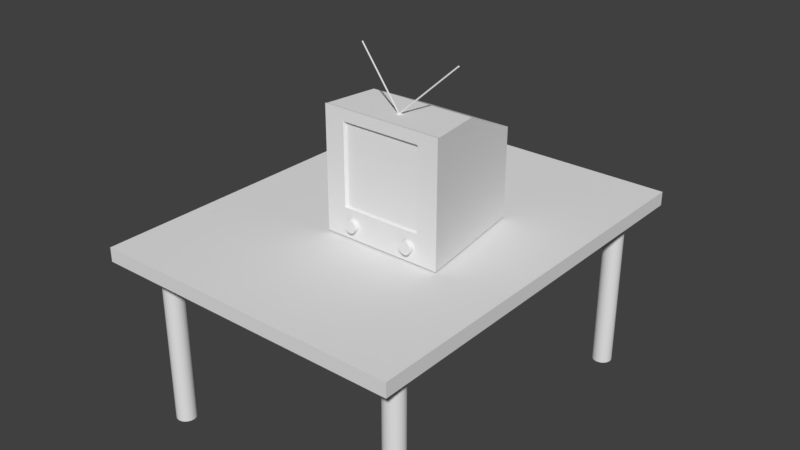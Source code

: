 # Source: Fernseher.blend  (saved by Blender 2.79.0; exported with 4.5.12 LTS)
import bpy
from mathutils import Matrix  # noqa: F401  (used for matrix-valued properties, if any)

bpy.ops.wm.read_factory_settings(use_empty=True)
scene = bpy.context.scene
scene.name = 'Scene'

# ---- collections
col_collection_1 = bpy.data.collections.new('Collection 1'); scene.collection.children.link(col_collection_1)

# ---- world
world_world = bpy.data.worlds.new('World'); scene.world = world_world
world_world.color = (0.05088, 0.05088, 0.05088)
world_world.use_sun_shadow = False
world_world.sun_shadow_jitter_overblur = 0.0
world_world.cycles.sampling_method = 'MANUAL'

# ---- meshes
me_cylinder_007 = bpy.data.meshes.new('Cylinder.007')
me_cylinder_007.from_pydata([(0.0, 0.9019, -101.4), (0.0, 1.0, 1.0), (0.1951, 0.8846, -101.4), (0.1951, 0.9808, 1.0), (0.3827, 0.8333, -101.4), (0.3827, 0.9239, 1.0), (0.5556, 0.7499, -101.5), (0.5556, 0.8315, 1.0), (0.7071, 0.6378, -101.5), (0.7071, 0.7071, 1.0), (0.8315, 0.5011, -101.6), (0.8315, 0.5556, 1.0), (0.9239, 0.3452, -101.6), (0.9239, 0.3827, 1.0), (0.9808, 0.176, -101.7), (0.9808, 0.1951, 1.0), (1.0, 9.982e-06, -101.8), (1.0, 7.55e-08, 1.0), (0.9808, -0.1759, -101.9), (0.9808, -0.1951, 1.0), (0.9239, -0.3451, -102.0), (0.9239, -0.3827, 1.0), (0.8315, -0.5011, -102.1), (0.8315, -0.5556, 1.0), (0.7071, -0.6377, -102.1), (0.7071, -0.7071, 1.0), (0.5556, -0.7499, -102.2), (0.5556, -0.8315, 1.0), (0.3827, -0.8333, -102.2), (0.3827, -0.9239, 1.0), (0.1951, -0.8846, -102.2), (0.1951, -0.9808, 1.0), (-3.258e-07, -0.9019, -102.2), (-3.258e-07, -1.0, 1.0), (-0.1951, -0.8846, -102.2), (-0.1951, -0.9808, 1.0), (-0.3827, -0.8333, -102.2), (-0.3827, -0.9239, 1.0), (-0.5556, -0.7499, -102.2), (-0.5556, -0.8315, 1.0), (-0.7071, -0.6377, -102.1), (-0.7071, -0.7071, 1.0), (-0.8315, -0.5011, -102.1), (-0.8315, -0.5556, 1.0), (-0.9239, -0.3451, -102.0), (-0.9239, -0.3827, 1.0), (-0.9808, -0.1759, -101.9), (-0.9808, -0.1951, 1.0), (-1.0, 1.078e-05, -101.8), (-1.0, 9.656e-07, 1.0), (-0.9808, 0.176, -101.7), (-0.9808, 0.1951, 1.0), (-0.9239, 0.3452, -101.6), (-0.9239, 0.3827, 1.0), (-0.8315, 0.5011, -101.6), (-0.8315, 0.5556, 1.0), (-0.7071, 0.6378, -101.5), (-0.7071, 0.7071, 1.0), (-0.5556, 0.7499, -101.5), (-0.5556, 0.8315, 1.0), (-0.3827, 0.8333, -101.4), (-0.3827, 0.9239, 1.0), (-0.1951, 0.8846, -101.4), (-0.1951, 0.9808, 1.0)], [], [(0, 1, 3, 2), (2, 3, 5, 4), (4, 5, 7, 6), (6, 7, 9, 8), (8, 9, 11, 10), (10, 11, 13, 12), (12, 13, 15, 14), (14, 15, 17, 16), (16, 17, 19, 18), (18, 19, 21, 20), (20, 21, 23, 22), (22, 23, 25, 24), (24, 25, 27, 26), (26, 27, 29, 28), (28, 29, 31, 30), (30, 31, 33, 32), (32, 33, 35, 34), (34, 35, 37, 36), (36, 37, 39, 38), (38, 39, 41, 40), (40, 41, 43, 42), (42, 43, 45, 44), (44, 45, 47, 46), (46, 47, 49, 48), (48, 49, 51, 50), (50, 51, 53, 52), (52, 53, 55, 54), (54, 55, 57, 56), (56, 57, 59, 58), (58, 59, 61, 60), (3, 1, 63, 61, 59, 57, 55, 53, 51, 49, 47, 45, 43, 41, 39, 37, 35, 33, 31, 29, 27, 25, 23, 21, 19, 17, 15, 13, 11, 9, 7, 5), (60, 61, 63, 62), (62, 63, 1, 0), (0, 2, 4, 6, 8, 10, 12, 14, 16, 18, 20, 22, 24, 26, 28, 30, 32, 34, 36, 38, 40, 42, 44, 46, 48, 50, 52, 54, 56, 58, 60, 62)])
me_cylinder_007.use_remesh_preserve_volume = False
me_cylinder_007.use_remesh_preserve_attributes = False
me_cylinder_007.use_mirror_vertex_groups = False
me_cylinder_007.update()
me_cylinder_006 = bpy.data.meshes.new('Cylinder.006')
me_cylinder_006.from_pydata([(0.0, 0.9019, -101.4), (0.0, 1.0, 1.0), (0.1951, 0.8846, -101.4), (0.1951, 0.9808, 1.0), (0.3827, 0.8333, -101.4), (0.3827, 0.9239, 1.0), (0.5556, 0.7499, -101.5), (0.5556, 0.8315, 1.0), (0.7071, 0.6378, -101.5), (0.7071, 0.7071, 1.0), (0.8315, 0.5011, -101.6), (0.8315, 0.5556, 1.0), (0.9239, 0.3452, -101.6), (0.9239, 0.3827, 1.0), (0.9808, 0.176, -101.7), (0.9808, 0.1951, 1.0), (1.0, 9.982e-06, -101.8), (1.0, 7.55e-08, 1.0), (0.9808, -0.1759, -101.9), (0.9808, -0.1951, 1.0), (0.9239, -0.3451, -102.0), (0.9239, -0.3827, 1.0), (0.8315, -0.5011, -102.1), (0.8315, -0.5556, 1.0), (0.7071, -0.6377, -102.1), (0.7071, -0.7071, 1.0), (0.5556, -0.7499, -102.2), (0.5556, -0.8315, 1.0), (0.3827, -0.8333, -102.2), (0.3827, -0.9239, 1.0), (0.1951, -0.8846, -102.2), (0.1951, -0.9808, 1.0), (-3.258e-07, -0.9019, -102.2), (-3.258e-07, -1.0, 1.0), (-0.1951, -0.8846, -102.2), (-0.1951, -0.9808, 1.0), (-0.3827, -0.8333, -102.2), (-0.3827, -0.9239, 1.0), (-0.5556, -0.7499, -102.2), (-0.5556, -0.8315, 1.0), (-0.7071, -0.6377, -102.1), (-0.7071, -0.7071, 1.0), (-0.8315, -0.5011, -102.1), (-0.8315, -0.5556, 1.0), (-0.9239, -0.3451, -102.0), (-0.9239, -0.3827, 1.0), (-0.9808, -0.1759, -101.9), (-0.9808, -0.1951, 1.0), (-1.0, 1.078e-05, -101.8), (-1.0, 9.656e-07, 1.0), (-0.9808, 0.176, -101.7), (-0.9808, 0.1951, 1.0), (-0.9239, 0.3452, -101.6), (-0.9239, 0.3827, 1.0), (-0.8315, 0.5011, -101.6), (-0.8315, 0.5556, 1.0), (-0.7071, 0.6378, -101.5), (-0.7071, 0.7071, 1.0), (-0.5556, 0.7499, -101.5), (-0.5556, 0.8315, 1.0), (-0.3827, 0.8333, -101.4), (-0.3827, 0.9239, 1.0), (-0.1951, 0.8846, -101.4), (-0.1951, 0.9808, 1.0)], [], [(0, 1, 3, 2), (2, 3, 5, 4), (4, 5, 7, 6), (6, 7, 9, 8), (8, 9, 11, 10), (10, 11, 13, 12), (12, 13, 15, 14), (14, 15, 17, 16), (16, 17, 19, 18), (18, 19, 21, 20), (20, 21, 23, 22), (22, 23, 25, 24), (24, 25, 27, 26), (26, 27, 29, 28), (28, 29, 31, 30), (30, 31, 33, 32), (32, 33, 35, 34), (34, 35, 37, 36), (36, 37, 39, 38), (38, 39, 41, 40), (40, 41, 43, 42), (42, 43, 45, 44), (44, 45, 47, 46), (46, 47, 49, 48), (48, 49, 51, 50), (50, 51, 53, 52), (52, 53, 55, 54), (54, 55, 57, 56), (56, 57, 59, 58), (58, 59, 61, 60), (3, 1, 63, 61, 59, 57, 55, 53, 51, 49, 47, 45, 43, 41, 39, 37, 35, 33, 31, 29, 27, 25, 23, 21, 19, 17, 15, 13, 11, 9, 7, 5), (60, 61, 63, 62), (62, 63, 1, 0), (0, 2, 4, 6, 8, 10, 12, 14, 16, 18, 20, 22, 24, 26, 28, 30, 32, 34, 36, 38, 40, 42, 44, 46, 48, 50, 52, 54, 56, 58, 60, 62)])
me_cylinder_006.use_remesh_preserve_volume = False
me_cylinder_006.use_remesh_preserve_attributes = False
me_cylinder_006.use_mirror_vertex_groups = False
me_cylinder_006.update()
me_sphere = bpy.data.meshes.new('Sphere')
me_sphere.from_pydata([(0.0, -3.258e-07, -1.0), (0.03806, 0.1913, 0.9808), (0.07466, 0.3753, 0.9239), (0.1084, 0.5449, 0.8315), (0.1379, 0.6935, 0.7071), (0.1622, 0.8155, 0.5556), (0.1802, 0.9061, 0.3827), (0.1913, 0.9619, 0.1951), (0.1951, 0.9808, 7.55e-08), (0.1913, 0.9619, -0.1951), (0.1802, 0.9061, -0.3827), (0.1622, 0.8155, -0.5556), (0.1379, 0.6935, -0.7071), (0.1084, 0.5449, -0.8315), (0.07466, 0.3753, -0.9239), (0.03806, 0.1913, -0.9808), (0.07466, 0.1802, 0.9808), (0.1464, 0.3536, 0.9239), (0.2126, 0.5133, 0.8315), (0.2706, 0.6533, 0.7071), (0.3182, 0.7682, 0.5556), (0.3536, 0.8536, 0.3827), (0.3753, 0.9061, 0.1951), (0.3827, 0.9239, 7.55e-08), (0.3753, 0.9061, -0.1951), (0.3536, 0.8536, -0.3827), (0.3182, 0.7682, -0.5556), (0.2706, 0.6533, -0.7071), (0.2126, 0.5133, -0.8315), (0.1464, 0.3536, -0.9239), (0.07466, 0.1802, -0.9808), (0.1084, 0.1622, 0.9808), (0.2126, 0.3182, 0.9239), (0.3087, 0.4619, 0.8315), (0.3928, 0.5879, 0.7071), (0.4619, 0.6913, 0.5556), (0.5133, 0.7682, 0.3827), (0.5449, 0.8155, 0.1951), (0.5556, 0.8315, 7.55e-08), (0.5449, 0.8155, -0.1951), (0.5133, 0.7682, -0.3827), (0.4619, 0.6913, -0.5556), (0.3928, 0.5879, -0.7071), (0.3087, 0.4619, -0.8315), (0.2126, 0.3182, -0.9239), (0.1084, 0.1622, -0.9808), (0.1379, 0.1379, 0.9808), (0.2706, 0.2706, 0.9239), (0.3928, 0.3928, 0.8315), (0.5, 0.5, 0.7071), (0.5879, 0.5879, 0.5556), (0.6533, 0.6533, 0.3827), (0.6935, 0.6935, 0.1951), (0.7071, 0.7071, 7.55e-08), (0.6935, 0.6935, -0.1951), (0.6533, 0.6533, -0.3827), (0.5879, 0.5879, -0.5556), (0.5, 0.5, -0.7071), (0.3928, 0.3928, -0.8315), (0.2706, 0.2706, -0.9239), (0.1379, 0.1379, -0.9808), (0.1622, 0.1084, 0.9808), (0.3182, 0.2126, 0.9239), (0.4619, 0.3087, 0.8315), (0.5879, 0.3928, 0.7071), (0.6913, 0.4619, 0.5556), (0.7682, 0.5133, 0.3827), (0.8155, 0.5449, 0.1951), (0.8315, 0.5556, 7.55e-08), (0.8155, 0.5449, -0.1951), (0.7682, 0.5133, -0.3827), (0.6913, 0.4619, -0.5556), (0.5879, 0.3928, -0.7071), (0.4619, 0.3087, -0.8315), (0.3182, 0.2126, -0.9239), (0.1622, 0.1084, -0.9808), (0.1802, 0.07466, 0.9808), (0.3536, 0.1464, 0.9239), (0.5133, 0.2126, 0.8315), (0.6533, 0.2706, 0.7071), (0.7682, 0.3182, 0.5556), (0.8536, 0.3536, 0.3827), (0.9061, 0.3753, 0.1951), (0.9239, 0.3827, 7.55e-08), (0.9061, 0.3753, -0.1951), (0.8536, 0.3536, -0.3827), (0.7682, 0.3182, -0.5556), (0.6533, 0.2706, -0.7071), (0.5133, 0.2126, -0.8315), (0.3536, 0.1464, -0.9239), (0.1802, 0.07466, -0.9808), (0.1913, 0.03806, 0.9808), (0.3753, 0.07466, 0.9239), (0.5449, 0.1084, 0.8315), (0.6935, 0.1379, 0.7071), (0.8155, 0.1622, 0.5556), (0.9061, 0.1802, 0.3827), (0.9619, 0.1913, 0.1951), (0.9808, 0.1951, 7.55e-08), (0.9619, 0.1913, -0.1951), (0.9061, 0.1802, -0.3827), (0.8155, 0.1622, -0.5556), (0.6935, 0.1379, -0.7071), (0.5449, 0.1084, -0.8315), (0.3753, 0.07466, -0.9239), (0.1913, 0.03806, -0.9808), (0.1951, -3.266e-07, 0.9808), (0.3827, -3.192e-07, 0.9239), (0.5556, -3.117e-07, 0.8315), (0.7071, -3.192e-07, 0.7071), (0.8315, -3.341e-07, 0.5556), (0.9239, -2.745e-07, 0.3827), (0.9808, -3.937e-07, 0.1951), (1.0, -3.788e-07, 7.55e-08), (0.9808, -3.937e-07, -0.1951), (0.9239, -2.298e-07, -0.3827), (0.8315, -3.341e-07, -0.5556), (0.7071, -3.192e-07, -0.7071), (0.5556, -3.415e-07, -0.8315), (0.3827, -3.043e-07, -0.9239), (0.1951, -3.08e-07, -0.9808), (0.1913, -0.03806, 0.9808), (0.3753, -0.07466, 0.9239), (0.5449, -0.1084, 0.8315), (0.6935, -0.138, 0.7071), (0.8155, -0.1622, 0.5556), (0.9061, -0.1802, 0.3827), (0.9619, -0.1913, 0.1951), (0.9808, -0.1951, 7.55e-08), (0.9619, -0.1913, -0.1951), (0.9061, -0.1802, -0.3827), (0.8155, -0.1622, -0.5556), (0.6935, -0.138, -0.7071), (0.5449, -0.1084, -0.8315), (0.3753, -0.07466, -0.9239), (0.1913, -0.03806, -0.9808), (0.1802, -0.07466, 0.9808), (0.3536, -0.1464, 0.9239), (0.5133, -0.2126, 0.8315), (0.6533, -0.2706, 0.7071), (0.7682, -0.3182, 0.5556), (0.8536, -0.3536, 0.3827), (0.9061, -0.3753, 0.1951), (0.9239, -0.3827, 7.55e-08), (0.9061, -0.3753, -0.1951), (0.8536, -0.3536, -0.3827), (0.7682, -0.3182, -0.5556), (0.6533, -0.2706, -0.7071), (0.5133, -0.2126, -0.8315), (0.3536, -0.1464, -0.9239), (0.1802, -0.07466, -0.9808), (0.1622, -0.1084, 0.9808), (0.3182, -0.2126, 0.9239), (0.4619, -0.3087, 0.8315), (0.5879, -0.3928, 0.7071), (0.6913, -0.4619, 0.5556), (0.7682, -0.5133, 0.3827), (0.8155, -0.5449, 0.1951), (0.8315, -0.5556, 7.55e-08), (0.8155, -0.5449, -0.1951), (0.7682, -0.5133, -0.3827), (0.6913, -0.4619, -0.5556), (0.5879, -0.3928, -0.7071), (0.4619, -0.3087, -0.8315), (0.3182, -0.2126, -0.9239), (0.1622, -0.1084, -0.9808), (0.1379, -0.138, 0.9808), (0.2706, -0.2706, 0.9239), (0.3928, -0.3928, 0.8315), (0.5, -0.5, 0.7071), (0.5879, -0.5879, 0.5556), (0.6533, -0.6533, 0.3827), (0.6935, -0.6935, 0.1951), (0.7071, -0.7071, 7.55e-08), (0.6935, -0.6935, -0.1951), (0.6533, -0.6533, -0.3827), (0.5879, -0.5879, -0.5556), (0.5, -0.5, -0.7071), (0.3928, -0.3928, -0.8315), (0.2706, -0.2706, -0.9239), (0.1379, -0.138, -0.9808), (0.1084, -0.1622, 0.9808), (0.2126, -0.3182, 0.9239), (0.3087, -0.4619, 0.8315), (0.3928, -0.5879, 0.7071), (0.4619, -0.6913, 0.5556), (0.5133, -0.7682, 0.3827), (0.5449, -0.8155, 0.1951), (0.5556, -0.8315, 7.55e-08), (0.5449, -0.8155, -0.1951), (0.5133, -0.7682, -0.3827), (0.4619, -0.6913, -0.5556), (0.3928, -0.5879, -0.7071), (0.3087, -0.4619, -0.8315), (0.2126, -0.3182, -0.9239), (0.1084, -0.1622, -0.9808), (0.07466, -0.1802, 0.9808), (0.1464, -0.3536, 0.9239), (0.2126, -0.5133, 0.8315), (0.2706, -0.6533, 0.7071), (0.3182, -0.7682, 0.5556), (0.3536, -0.8536, 0.3827), (0.3753, -0.9061, 0.1951), (0.3827, -0.9239, 7.55e-08), (0.3753, -0.9061, -0.1951), (0.3536, -0.8536, -0.3827), (0.3182, -0.7682, -0.5556), (0.2706, -0.6533, -0.7071), (0.2126, -0.5133, -0.8315), (0.1464, -0.3536, -0.9239), (0.07466, -0.1802, -0.9808), (0.03806, -0.1913, 0.9808), (0.07466, -0.3753, 0.9239), (0.1084, -0.5449, 0.8315), (0.1379, -0.6935, 0.7071), (0.1622, -0.8155, 0.5556), (0.1802, -0.9061, 0.3827), (0.1913, -0.9619, 0.1951), (0.1951, -0.9808, 7.55e-08), (0.1913, -0.9619, -0.1951), (0.1802, -0.9061, -0.3827), (0.1622, -0.8155, -0.5556), (0.1379, -0.6935, -0.7071), (0.1084, -0.5449, -0.8315), (0.07466, -0.3753, -0.9239), (0.03806, -0.1913, -0.9808), (-7.212e-09, -0.1951, 0.9808), (4.122e-08, -0.3827, 0.9239), (2.632e-08, -0.5556, 0.8315), (-2.584e-08, -0.7071, 0.7071), (-8.544e-08, -0.8315, 0.5556), (6.357e-08, -0.9239, 0.3827), (-8.544e-08, -0.9808, 0.1951), (-1.003e-07, -1.0, 7.55e-08), (-8.544e-08, -0.9808, -0.1951), (6.357e-08, -0.9239, -0.3827), (-8.544e-08, -0.8315, -0.5556), (-2.584e-08, -0.7071, -0.7071), (-1.094e-08, -0.5556, -0.8315), (3.964e-09, -0.3827, -0.9239), (3.964e-09, -0.1951, -0.9808), (-0.03806, -0.1913, 0.9808), (-0.07466, -0.3753, 0.9239), (-0.1084, -0.5449, 0.8315), (-0.1379, -0.6935, 0.7071), (-0.1622, -0.8155, 0.5556), (-0.1802, -0.9061, 0.3827), (-0.1913, -0.9619, 0.1951), (-0.1951, -0.9808, 7.55e-08), (-0.1913, -0.9619, -0.1951), (-0.1802, -0.9061, -0.3827), (-0.1622, -0.8155, -0.5556), (-0.1379, -0.6935, -0.7071), (-0.1084, -0.5449, -0.8315), (-0.07466, -0.3753, -0.9239), (-0.03806, -0.1913, -0.9808), (-1.247e-07, -6.269e-07, 1.0), (-0.07466, -0.1802, 0.9808), (-0.1464, -0.3536, 0.9239), (-0.2126, -0.5133, 0.8315), (-0.2706, -0.6533, 0.7071), (-0.3182, -0.7682, 0.5556), (-0.3536, -0.8536, 0.3827), (-0.3753, -0.9061, 0.1951), (-0.3827, -0.9239, 7.55e-08), (-0.3753, -0.9061, -0.1951), (-0.3536, -0.8536, -0.3827), (-0.3182, -0.7682, -0.5556), (-0.2706, -0.6533, -0.7071), (-0.2126, -0.5133, -0.8315), (-0.1464, -0.3536, -0.9239), (-0.07466, -0.1802, -0.9808), (-0.1084, -0.1622, 0.9808), (-0.2126, -0.3182, 0.9239), (-0.3087, -0.4619, 0.8315), (-0.3928, -0.5879, 0.7071), (-0.4619, -0.6913, 0.5556), (-0.5133, -0.7682, 0.3827), (-0.5449, -0.8155, 0.1951), (-0.5556, -0.8315, 7.55e-08), (-0.5449, -0.8155, -0.1951), (-0.5133, -0.7682, -0.3827), (-0.4619, -0.6913, -0.5556), (-0.3928, -0.5879, -0.7071), (-0.3087, -0.4619, -0.8315), (-0.2126, -0.3182, -0.9239), (-0.1084, -0.1622, -0.9808), (-0.1379, -0.138, 0.9808), (-0.2706, -0.2706, 0.9239), (-0.3928, -0.3928, 0.8315), (-0.5, -0.5, 0.7071), (-0.5879, -0.5879, 0.5556), (-0.6533, -0.6533, 0.3827), (-0.6935, -0.6935, 0.1951), (-0.7071, -0.7071, 7.55e-08), (-0.6935, -0.6935, -0.1951), (-0.6533, -0.6533, -0.3827), (-0.5879, -0.5879, -0.5556), (-0.5, -0.5, -0.7071), (-0.3928, -0.3928, -0.8315), (-0.2706, -0.2706, -0.9239), (-0.1379, -0.1379, -0.9808), (-0.1622, -0.1084, 0.9808), (-0.3182, -0.2126, 0.9239), (-0.4619, -0.3087, 0.8315), (-0.5879, -0.3928, 0.7071), (-0.6913, -0.4619, 0.5556), (-0.7682, -0.5133, 0.3827), (-0.8155, -0.5449, 0.1951), (-0.8315, -0.5556, 7.55e-08), (-0.8155, -0.5449, -0.1951), (-0.7682, -0.5133, -0.3827), (-0.6913, -0.4619, -0.5556), (-0.5879, -0.3928, -0.7071), (-0.4619, -0.3087, -0.8315), (-0.3182, -0.2126, -0.9239), (-0.1622, -0.1084, -0.9808), (-0.1802, -0.07466, 0.9808), (-0.3536, -0.1464, 0.9239), (-0.5133, -0.2126, 0.8315), (-0.6533, -0.2706, 0.7071), (-0.7682, -0.3182, 0.5556), (-0.8536, -0.3536, 0.3827), (-0.9061, -0.3753, 0.1951), (-0.9239, -0.3827, 7.55e-08), (-0.9061, -0.3753, -0.1951), (-0.8536, -0.3536, -0.3827), (-0.7682, -0.3182, -0.5556), (-0.6533, -0.2706, -0.7071), (-0.5133, -0.2126, -0.8315), (-0.3536, -0.1464, -0.9239), (-0.1802, -0.07466, -0.9808), (-0.1913, -0.03806, 0.9808), (-0.3753, -0.07466, 0.9239), (-0.5449, -0.1084, 0.8315), (-0.6935, -0.1379, 0.7071), (-0.8155, -0.1622, 0.5556), (-0.9061, -0.1802, 0.3827), (-0.9619, -0.1913, 0.1951), (-0.9808, -0.1951, 7.55e-08), (-0.9619, -0.1913, -0.1951), (-0.9061, -0.1802, -0.3827), (-0.8155, -0.1622, -0.5556), (-0.6935, -0.1379, -0.7071), (-0.5449, -0.1084, -0.8315), (-0.3753, -0.07466, -0.9239), (-0.1913, -0.03806, -0.9808), (-0.1951, -3.117e-07, 0.9808), (-0.3827, -2.819e-07, 0.9239), (-0.5556, -2.819e-07, 0.8315), (-0.7071, -1.851e-07, 0.7071), (-0.8315, -1.404e-07, 0.5556), (-0.9239, -3.192e-07, 0.3827), (-0.9808, -9.567e-08, 0.1951), (-1.0, -1.404e-07, 7.55e-08), (-0.9808, -9.567e-08, -0.1951), (-0.9239, -3.192e-07, -0.3827), (-0.8315, -1.404e-07, -0.5556), (-0.7071, -1.851e-07, -0.7071), (-0.5556, -2.596e-07, -0.8315), (-0.3827, -2.521e-07, -0.9239), (-0.1951, -3.155e-07, -0.9808), (-0.1913, 0.03806, 0.9808), (-0.3753, 0.07466, 0.9239), (-0.5449, 0.1084, 0.8315), (-0.6935, 0.1379, 0.7071), (-0.8155, 0.1622, 0.5556), (-0.9061, 0.1802, 0.3827), (-0.9619, 0.1913, 0.1951), (-0.9808, 0.1951, 7.55e-08), (-0.9619, 0.1913, -0.1951), (-0.9061, 0.1802, -0.3827), (-0.8155, 0.1622, -0.5556), (-0.6935, 0.1379, -0.7071), (-0.5449, 0.1084, -0.8315), (-0.3753, 0.07466, -0.9239), (-0.1913, 0.03806, -0.9808), (-0.1802, 0.07466, 0.9808), (-0.3536, 0.1464, 0.9239), (-0.5133, 0.2126, 0.8315), (-0.6533, 0.2706, 0.7071), (-0.7682, 0.3182, 0.5556), (-0.8536, 0.3536, 0.3827), (-0.9061, 0.3753, 0.1951), (-0.9239, 0.3827, 7.55e-08), (-0.9061, 0.3753, -0.1951), (-0.8536, 0.3536, -0.3827), (-0.7682, 0.3182, -0.5556), (-0.6533, 0.2706, -0.7071), (-0.5133, 0.2126, -0.8315), (-0.3536, 0.1464, -0.9239), (-0.1802, 0.07466, -0.9808), (-0.1622, 0.1084, 0.9808), (-0.3182, 0.2126, 0.9239), (-0.4619, 0.3087, 0.8315), (-0.5879, 0.3928, 0.7071), (-0.6913, 0.4619, 0.5556), (-0.7682, 0.5133, 0.3827), (-0.8155, 0.5449, 0.1951), (-0.8315, 0.5556, 7.55e-08), (-0.8155, 0.5449, -0.1951), (-0.7682, 0.5133, -0.3827), (-0.6913, 0.4619, -0.5556), (-0.5879, 0.3928, -0.7071), (-0.4619, 0.3087, -0.8315), (-0.3182, 0.2126, -0.9239), (-0.1622, 0.1084, -0.9808), (-0.1379, 0.1379, 0.9808), (-0.2706, 0.2706, 0.9239), (-0.3928, 0.3928, 0.8315), (-0.5, 0.5, 0.7071), (-0.5879, 0.5879, 0.5556), (-0.6533, 0.6533, 0.3827), (-0.6935, 0.6935, 0.1951), (-0.7071, 0.7071, 7.55e-08), (-0.6935, 0.6935, -0.1951), (-0.6533, 0.6533, -0.3827), (-0.5879, 0.5879, -0.5556), (-0.5, 0.5, -0.7071), (-0.3928, 0.3928, -0.8315), (-0.2706, 0.2706, -0.9239), (-0.1379, 0.1379, -0.9808), (-0.1084, 0.1622, 0.9808), (-0.2126, 0.3182, 0.9239), (-0.3087, 0.4619, 0.8315), (-0.3928, 0.5879, 0.7071), (-0.4619, 0.6913, 0.5556), (-0.5133, 0.7682, 0.3827), (-0.5449, 0.8155, 0.1951), (-0.5556, 0.8315, 7.55e-08), (-0.5449, 0.8155, -0.1951), (-0.5133, 0.7682, -0.3827), (-0.4619, 0.6913, -0.5556), (-0.3928, 0.5879, -0.7071), (-0.3087, 0.4619, -0.8315), (-0.2126, 0.3182, -0.9239), (-0.1084, 0.1622, -0.9808), (-0.07466, 0.1802, 0.9808), (-0.1464, 0.3536, 0.9239), (-0.2126, 0.5133, 0.8315), (-0.2706, 0.6533, 0.7071), (-0.3182, 0.7682, 0.5556), (-0.3536, 0.8536, 0.3827), (-0.3753, 0.9061, 0.1951), (-0.3827, 0.9239, 7.55e-08), (-0.3753, 0.9061, -0.1951), (-0.3536, 0.8536, -0.3827), (-0.3182, 0.7682, -0.5556), (-0.2706, 0.6533, -0.7071), (-0.2126, 0.5133, -0.8315), (-0.1464, 0.3536, -0.9239), (-0.07466, 0.1802, -0.9808), (-0.03806, 0.1913, 0.9808), (-0.07466, 0.3753, 0.9239), (-0.1084, 0.5449, 0.8315), (-0.1379, 0.6935, 0.7071), (-0.1622, 0.8155, 0.5556), (-0.1802, 0.9061, 0.3827), (-0.1913, 0.9619, 0.1951), (-0.1951, 0.9808, 7.55e-08), (-0.1913, 0.9619, -0.1951), (-0.1802, 0.9061, -0.3827), (-0.1622, 0.8155, -0.5556), (-0.1379, 0.6935, -0.7071), (-0.1084, 0.5449, -0.8315), (-0.07466, 0.3753, -0.9239), (-0.03806, 0.1913, -0.9808), (3.749e-08, 0.1951, 0.9808), (7.847e-08, 0.3827, 0.9239), (1.083e-07, 0.5556, 0.8315), (1.53e-07, 0.7071, 0.7071), (2.722e-07, 0.8315, 0.5556), (6.357e-08, 0.9239, 0.3827), (2.573e-07, 0.9808, 0.1951), (2.722e-07, 1.0, 7.55e-08), (2.573e-07, 0.9808, -0.1951), (6.357e-08, 0.9239, -0.3827), (2.722e-07, 0.8315, -0.5556), (1.53e-07, 0.7071, -0.7071), (1.232e-07, 0.5556, -0.8315), (7.847e-08, 0.3827, -0.9239), (1.514e-08, 0.1951, -0.9808)], [], [(476, 475, 9, 10), (469, 468, 2, 3), (477, 476, 10, 11), (470, 469, 3, 4), (478, 477, 11, 12), (471, 470, 4, 5), (479, 478, 12, 13), (472, 471, 5, 6), (480, 479, 13, 14), (473, 472, 6, 7), (481, 480, 14, 15), (474, 473, 7, 8), (467, 256, 1), (0, 481, 15), (475, 474, 8, 9), (468, 467, 1, 2), (1, 256, 16), (0, 15, 30), (9, 8, 23, 24), (2, 1, 16, 17), (10, 9, 24, 25), (3, 2, 17, 18), (11, 10, 25, 26), (4, 3, 18, 19), (12, 11, 26, 27), (5, 4, 19, 20), (13, 12, 27, 28), (6, 5, 20, 21), (14, 13, 28, 29), (7, 6, 21, 22), (15, 14, 29, 30), (8, 7, 22, 23), (20, 19, 34, 35), (28, 27, 42, 43), (21, 20, 35, 36), (29, 28, 43, 44), (22, 21, 36, 37), (30, 29, 44, 45), (23, 22, 37, 38), (16, 256, 31), (0, 30, 45), (24, 23, 38, 39), (17, 16, 31, 32), (25, 24, 39, 40), (18, 17, 32, 33), (26, 25, 40, 41), (19, 18, 33, 34), (27, 26, 41, 42), (39, 38, 53, 54), (32, 31, 46, 47), (40, 39, 54, 55), (33, 32, 47, 48), (41, 40, 55, 56), (34, 33, 48, 49), (42, 41, 56, 57), (35, 34, 49, 50), (43, 42, 57, 58), (36, 35, 50, 51), (44, 43, 58, 59), (37, 36, 51, 52), (45, 44, 59, 60), (38, 37, 52, 53), (31, 256, 46), (0, 45, 60), (58, 57, 72, 73), (51, 50, 65, 66), (59, 58, 73, 74), (52, 51, 66, 67), (60, 59, 74, 75), (53, 52, 67, 68), (46, 256, 61), (0, 60, 75), (54, 53, 68, 69), (47, 46, 61, 62), (55, 54, 69, 70), (48, 47, 62, 63), (56, 55, 70, 71), (49, 48, 63, 64), (57, 56, 71, 72), (50, 49, 64, 65), (70, 69, 84, 85), (63, 62, 77, 78), (71, 70, 85, 86), (64, 63, 78, 79), (72, 71, 86, 87), (65, 64, 79, 80), (73, 72, 87, 88), (66, 65, 80, 81), (74, 73, 88, 89), (67, 66, 81, 82), (75, 74, 89, 90), (68, 67, 82, 83), (61, 256, 76), (0, 75, 90), (69, 68, 83, 84), (62, 61, 76, 77), (89, 88, 103, 104), (82, 81, 96, 97), (90, 89, 104, 105), (83, 82, 97, 98), (76, 256, 91), (0, 90, 105), (84, 83, 98, 99), (77, 76, 91, 92), (85, 84, 99, 100), (78, 77, 92, 93), (86, 85, 100, 101), (79, 78, 93, 94), (87, 86, 101, 102), (80, 79, 94, 95), (88, 87, 102, 103), (81, 80, 95, 96), (93, 92, 107, 108), (101, 100, 115, 116), (94, 93, 108, 109), (102, 101, 116, 117), (95, 94, 109, 110), (103, 102, 117, 118), (96, 95, 110, 111), (104, 103, 118, 119), (97, 96, 111, 112), (105, 104, 119, 120), (98, 97, 112, 113), (91, 256, 106), (0, 105, 120), (99, 98, 113, 114), (92, 91, 106, 107), (100, 99, 114, 115), (112, 111, 126, 127), (120, 119, 134, 135), (113, 112, 127, 128), (106, 256, 121), (0, 120, 135), (114, 113, 128, 129), (107, 106, 121, 122), (115, 114, 129, 130), (108, 107, 122, 123), (116, 115, 130, 131), (109, 108, 123, 124), (117, 116, 131, 132), (110, 109, 124, 125), (118, 117, 132, 133), (111, 110, 125, 126), (119, 118, 133, 134), (131, 130, 145, 146), (124, 123, 138, 139), (132, 131, 146, 147), (125, 124, 139, 140), (133, 132, 147, 148), (126, 125, 140, 141), (134, 133, 148, 149), (127, 126, 141, 142), (135, 134, 149, 150), (128, 127, 142, 143), (121, 256, 136), (0, 135, 150), (129, 128, 143, 144), (122, 121, 136, 137), (130, 129, 144, 145), (123, 122, 137, 138), (150, 149, 164, 165), (143, 142, 157, 158), (136, 256, 151), (0, 150, 165), (144, 143, 158, 159), (137, 136, 151, 152), (145, 144, 159, 160), (138, 137, 152, 153), (146, 145, 160, 161), (139, 138, 153, 154), (147, 146, 161, 162), (140, 139, 154, 155), (148, 147, 162, 163), (141, 140, 155, 156), (149, 148, 163, 164), (142, 141, 156, 157), (154, 153, 168, 169), (162, 161, 176, 177), (155, 154, 169, 170), (163, 162, 177, 178), (156, 155, 170, 171), (164, 163, 178, 179), (157, 156, 171, 172), (165, 164, 179, 180), (158, 157, 172, 173), (151, 256, 166), (0, 165, 180), (159, 158, 173, 174), (152, 151, 166, 167), (160, 159, 174, 175), (153, 152, 167, 168), (161, 160, 175, 176), (173, 172, 187, 188), (166, 256, 181), (0, 180, 195), (174, 173, 188, 189), (167, 166, 181, 182), (175, 174, 189, 190), (168, 167, 182, 183), (176, 175, 190, 191), (169, 168, 183, 184), (177, 176, 191, 192), (170, 169, 184, 185), (178, 177, 192, 193), (171, 170, 185, 186), (179, 178, 193, 194), (172, 171, 186, 187), (180, 179, 194, 195), (192, 191, 206, 207), (185, 184, 199, 200), (193, 192, 207, 208), (186, 185, 200, 201), (194, 193, 208, 209), (187, 186, 201, 202), (195, 194, 209, 210), (188, 187, 202, 203), (181, 256, 196), (0, 195, 210), (189, 188, 203, 204), (182, 181, 196, 197), (190, 189, 204, 205), (183, 182, 197, 198), (191, 190, 205, 206), (184, 183, 198, 199), (0, 210, 225), (204, 203, 218, 219), (197, 196, 211, 212), (205, 204, 219, 220), (198, 197, 212, 213), (206, 205, 220, 221), (199, 198, 213, 214), (207, 206, 221, 222), (200, 199, 214, 215), (208, 207, 222, 223), (201, 200, 215, 216), (209, 208, 223, 224), (202, 201, 216, 217), (210, 209, 224, 225), (203, 202, 217, 218), (196, 256, 211), (223, 222, 237, 238), (216, 215, 230, 231), (224, 223, 238, 239), (217, 216, 231, 232), (225, 224, 239, 240), (218, 217, 232, 233), (211, 256, 226), (0, 225, 240), (219, 218, 233, 234), (212, 211, 226, 227), (220, 219, 234, 235), (213, 212, 227, 228), (221, 220, 235, 236), (214, 213, 228, 229), (222, 221, 236, 237), (215, 214, 229, 230), (227, 226, 241, 242), (235, 234, 249, 250), (228, 227, 242, 243), (236, 235, 250, 251), (229, 228, 243, 244), (237, 236, 251, 252), (230, 229, 244, 245), (238, 237, 252, 253), (231, 230, 245, 246), (239, 238, 253, 254), (232, 231, 246, 247), (240, 239, 254, 255), (233, 232, 247, 248), (226, 256, 241), (0, 240, 255), (234, 233, 248, 249), (246, 245, 261, 262), (254, 253, 269, 270), (247, 246, 262, 263), (255, 254, 270, 271), (248, 247, 263, 264), (241, 256, 257), (0, 255, 271), (249, 248, 264, 265), (242, 241, 257, 258), (250, 249, 265, 266), (243, 242, 258, 259), (251, 250, 266, 267), (244, 243, 259, 260), (252, 251, 267, 268), (245, 244, 260, 261), (253, 252, 268, 269), (266, 265, 280, 281), (259, 258, 273, 274), (267, 266, 281, 282), (260, 259, 274, 275), (268, 267, 282, 283), (261, 260, 275, 276), (269, 268, 283, 284), (262, 261, 276, 277), (270, 269, 284, 285), (263, 262, 277, 278), (271, 270, 285, 286), (264, 263, 278, 279), (257, 256, 272), (0, 271, 286), (265, 264, 279, 280), (258, 257, 272, 273), (285, 284, 299, 300), (278, 277, 292, 293), (286, 285, 300, 301), (279, 278, 293, 294), (272, 256, 287), (0, 286, 301), (280, 279, 294, 295), (273, 272, 287, 288), (281, 280, 295, 296), (274, 273, 288, 289), (282, 281, 296, 297), (275, 274, 289, 290), (283, 282, 297, 298), (276, 275, 290, 291), (284, 283, 298, 299), (277, 276, 291, 292), (289, 288, 303, 304), (297, 296, 311, 312), (290, 289, 304, 305), (298, 297, 312, 313), (291, 290, 305, 306), (299, 298, 313, 314), (292, 291, 306, 307), (300, 299, 314, 315), (293, 292, 307, 308), (301, 300, 315, 316), (294, 293, 308, 309), (287, 256, 302), (0, 301, 316), (295, 294, 309, 310), (288, 287, 302, 303), (296, 295, 310, 311), (308, 307, 322, 323), (316, 315, 330, 331), (309, 308, 323, 324), (302, 256, 317), (0, 316, 331), (310, 309, 324, 325), (303, 302, 317, 318), (311, 310, 325, 326), (304, 303, 318, 319), (312, 311, 326, 327), (305, 304, 319, 320), (313, 312, 327, 328), (306, 305, 320, 321), (314, 313, 328, 329), (307, 306, 321, 322), (315, 314, 329, 330), (327, 326, 341, 342), (320, 319, 334, 335), (328, 327, 342, 343), (321, 320, 335, 336), (329, 328, 343, 344), (322, 321, 336, 337), (330, 329, 344, 345), (323, 322, 337, 338), (331, 330, 345, 346), (324, 323, 338, 339), (317, 256, 332), (0, 331, 346), (325, 324, 339, 340), (318, 317, 332, 333), (326, 325, 340, 341), (319, 318, 333, 334), (346, 345, 360, 361), (339, 338, 353, 354), (332, 256, 347), (0, 346, 361), (340, 339, 354, 355), (333, 332, 347, 348), (341, 340, 355, 356), (334, 333, 348, 349), (342, 341, 356, 357), (335, 334, 349, 350), (343, 342, 357, 358), (336, 335, 350, 351), (344, 343, 358, 359), (337, 336, 351, 352), (345, 344, 359, 360), (338, 337, 352, 353), (358, 357, 372, 373), (351, 350, 365, 366), (359, 358, 373, 374), (352, 351, 366, 367), (360, 359, 374, 375), (353, 352, 367, 368), (361, 360, 375, 376), (354, 353, 368, 369), (347, 256, 362), (0, 361, 376), (355, 354, 369, 370), (348, 347, 362, 363), (356, 355, 370, 371), (349, 348, 363, 364), (357, 356, 371, 372), (350, 349, 364, 365), (362, 256, 377), (0, 376, 391), (370, 369, 384, 385), (363, 362, 377, 378), (371, 370, 385, 386), (364, 363, 378, 379), (372, 371, 386, 387), (365, 364, 379, 380), (373, 372, 387, 388), (366, 365, 380, 381), (374, 373, 388, 389), (367, 366, 381, 382), (375, 374, 389, 390), (368, 367, 382, 383), (376, 375, 390, 391), (369, 368, 383, 384), (381, 380, 395, 396), (389, 388, 403, 404), (382, 381, 396, 397), (390, 389, 404, 405), (383, 382, 397, 398), (391, 390, 405, 406), (384, 383, 398, 399), (377, 256, 392), (0, 391, 406), (385, 384, 399, 400), (378, 377, 392, 393), (386, 385, 400, 401), (379, 378, 393, 394), (387, 386, 401, 402), (380, 379, 394, 395), (388, 387, 402, 403), (400, 399, 414, 415), (393, 392, 407, 408), (401, 400, 415, 416), (394, 393, 408, 409), (402, 401, 416, 417), (395, 394, 409, 410), (403, 402, 417, 418), (396, 395, 410, 411), (404, 403, 418, 419), (397, 396, 411, 412), (405, 404, 419, 420), (398, 397, 412, 413), (406, 405, 420, 421), (399, 398, 413, 414), (392, 256, 407), (0, 406, 421), (419, 418, 433, 434), (412, 411, 426, 427), (420, 419, 434, 435), (413, 412, 427, 428), (421, 420, 435, 436), (414, 413, 428, 429), (407, 256, 422), (0, 421, 436), (415, 414, 429, 430), (408, 407, 422, 423), (416, 415, 430, 431), (409, 408, 423, 424), (417, 416, 431, 432), (410, 409, 424, 425), (418, 417, 432, 433), (411, 410, 425, 426), (423, 422, 437, 438), (431, 430, 445, 446), (424, 423, 438, 439), (432, 431, 446, 447), (425, 424, 439, 440), (433, 432, 447, 448), (426, 425, 440, 441), (434, 433, 448, 449), (427, 426, 441, 442), (435, 434, 449, 450), (428, 427, 442, 443), (436, 435, 450, 451), (429, 428, 443, 444), (422, 256, 437), (0, 436, 451), (430, 429, 444, 445), (442, 441, 456, 457), (450, 449, 464, 465), (443, 442, 457, 458), (451, 450, 465, 466), (444, 443, 458, 459), (437, 256, 452), (0, 451, 466), (445, 444, 459, 460), (438, 437, 452, 453), (446, 445, 460, 461), (439, 438, 453, 454), (447, 446, 461, 462), (440, 439, 454, 455), (448, 447, 462, 463), (441, 440, 455, 456), (449, 448, 463, 464), (461, 460, 475, 476), (454, 453, 468, 469), (462, 461, 476, 477), (455, 454, 469, 470), (463, 462, 477, 478), (456, 455, 470, 471), (464, 463, 478, 479), (457, 456, 471, 472), (465, 464, 479, 480), (458, 457, 472, 473), (466, 465, 480, 481), (459, 458, 473, 474), (452, 256, 467), (0, 466, 481), (460, 459, 474, 475), (453, 452, 467, 468)])
me_sphere.use_remesh_preserve_volume = False
me_sphere.use_remesh_preserve_attributes = False
me_sphere.use_mirror_vertex_groups = False
me_sphere.update()
me_cylinder_005 = bpy.data.meshes.new('Cylinder.005')
me_cylinder_005.from_pydata([(0.0, 1.0, 0.1737), (0.0, 1.0, 1.0), (0.1951, 0.9808, 0.1737), (0.1951, 0.9808, 1.0), (0.3827, 0.9239, 0.1737), (0.3827, 0.9239, 1.0), (0.5556, 0.8315, 0.1737), (0.5556, 0.8315, 1.0), (0.7071, 0.7071, 0.1737), (0.7071, 0.7071, 1.0), (0.8315, 0.5556, 0.1737), (0.8315, 0.5556, 1.0), (0.9239, 0.3827, 0.1737), (0.9239, 0.3827, 1.0), (0.9808, 0.1951, 0.1737), (0.9808, 0.1951, 1.0), (1.0, 7.55e-08, 0.1737), (1.0, 7.55e-08, 1.0), (0.9808, -0.1951, 0.1737), (0.9808, -0.1951, 1.0), (0.9239, -0.3827, 0.1737), (0.9239, -0.3827, 1.0), (0.8315, -0.5556, 0.1737), (0.8315, -0.5556, 1.0), (0.7071, -0.7071, 0.1737), (0.7071, -0.7071, 1.0), (0.5556, -0.8315, 0.1737), (0.5556, -0.8315, 1.0), (0.3827, -0.9239, 0.1737), (0.3827, -0.9239, 1.0), (0.1951, -0.9808, 0.1737), (0.1951, -0.9808, 1.0), (-3.258e-07, -1.0, 0.1737), (-3.258e-07, -1.0, 1.0), (-0.1951, -0.9808, 0.1737), (-0.1951, -0.9808, 1.0), (-0.3827, -0.9239, 0.1737), (-0.3827, -0.9239, 1.0), (-0.5556, -0.8315, 0.1737), (-0.5556, -0.8315, 1.0), (-0.7071, -0.7071, 0.1737), (-0.7071, -0.7071, 1.0), (-0.8315, -0.5556, 0.1737), (-0.8315, -0.5556, 1.0), (-0.9239, -0.3827, 0.1737), (-0.9239, -0.3827, 1.0), (-0.9808, -0.1951, 0.1737), (-0.9808, -0.1951, 1.0), (-1.0, 9.656e-07, 0.1737), (-1.0, 9.656e-07, 1.0), (-0.9808, 0.1951, 0.1737), (-0.9808, 0.1951, 1.0), (-0.9239, 0.3827, 0.1737), (-0.9239, 0.3827, 1.0), (-0.8315, 0.5556, 0.1737), (-0.8315, 0.5556, 1.0), (-0.7071, 0.7071, 0.1737), (-0.7071, 0.7071, 1.0), (-0.5556, 0.8315, 0.1737), (-0.5556, 0.8315, 1.0), (-0.3827, 0.9239, 0.1737), (-0.3827, 0.9239, 1.0), (-0.1951, 0.9808, 0.1737), (-0.1951, 0.9808, 1.0)], [], [(0, 1, 3, 2), (2, 3, 5, 4), (4, 5, 7, 6), (6, 7, 9, 8), (8, 9, 11, 10), (10, 11, 13, 12), (12, 13, 15, 14), (14, 15, 17, 16), (16, 17, 19, 18), (18, 19, 21, 20), (20, 21, 23, 22), (22, 23, 25, 24), (24, 25, 27, 26), (26, 27, 29, 28), (28, 29, 31, 30), (30, 31, 33, 32), (32, 33, 35, 34), (34, 35, 37, 36), (36, 37, 39, 38), (38, 39, 41, 40), (40, 41, 43, 42), (42, 43, 45, 44), (44, 45, 47, 46), (46, 47, 49, 48), (48, 49, 51, 50), (50, 51, 53, 52), (52, 53, 55, 54), (54, 55, 57, 56), (56, 57, 59, 58), (58, 59, 61, 60), (3, 1, 63, 61, 59, 57, 55, 53, 51, 49, 47, 45, 43, 41, 39, 37, 35, 33, 31, 29, 27, 25, 23, 21, 19, 17, 15, 13, 11, 9, 7, 5), (60, 61, 63, 62), (62, 63, 1, 0), (0, 2, 4, 6, 8, 10, 12, 14, 16, 18, 20, 22, 24, 26, 28, 30, 32, 34, 36, 38, 40, 42, 44, 46, 48, 50, 52, 54, 56, 58, 60, 62)])
me_cylinder_005.use_remesh_preserve_volume = False
me_cylinder_005.use_remesh_preserve_attributes = False
me_cylinder_005.use_mirror_vertex_groups = False
me_cylinder_005.update()
me_cylinder_004 = bpy.data.meshes.new('Cylinder.004')
me_cylinder_004.from_pydata([(0.0, 1.0, 0.1737), (0.0, 1.0, 1.0), (0.1951, 0.9808, 0.1737), (0.1951, 0.9808, 1.0), (0.3827, 0.9239, 0.1737), (0.3827, 0.9239, 1.0), (0.5556, 0.8315, 0.1737), (0.5556, 0.8315, 1.0), (0.7071, 0.7071, 0.1737), (0.7071, 0.7071, 1.0), (0.8315, 0.5556, 0.1737), (0.8315, 0.5556, 1.0), (0.9239, 0.3827, 0.1737), (0.9239, 0.3827, 1.0), (0.9808, 0.1951, 0.1737), (0.9808, 0.1951, 1.0), (1.0, 7.55e-08, 0.1737), (1.0, 7.55e-08, 1.0), (0.9808, -0.1951, 0.1737), (0.9808, -0.1951, 1.0), (0.9239, -0.3827, 0.1737), (0.9239, -0.3827, 1.0), (0.8315, -0.5556, 0.1737), (0.8315, -0.5556, 1.0), (0.7071, -0.7071, 0.1737), (0.7071, -0.7071, 1.0), (0.5556, -0.8315, 0.1737), (0.5556, -0.8315, 1.0), (0.3827, -0.9239, 0.1737), (0.3827, -0.9239, 1.0), (0.1951, -0.9808, 0.1737), (0.1951, -0.9808, 1.0), (-3.258e-07, -1.0, 0.1737), (-3.258e-07, -1.0, 1.0), (-0.1951, -0.9808, 0.1737), (-0.1951, -0.9808, 1.0), (-0.3827, -0.9239, 0.1737), (-0.3827, -0.9239, 1.0), (-0.5556, -0.8315, 0.1737), (-0.5556, -0.8315, 1.0), (-0.7071, -0.7071, 0.1737), (-0.7071, -0.7071, 1.0), (-0.8315, -0.5556, 0.1737), (-0.8315, -0.5556, 1.0), (-0.9239, -0.3827, 0.1737), (-0.9239, -0.3827, 1.0), (-0.9808, -0.1951, 0.1737), (-0.9808, -0.1951, 1.0), (-1.0, 9.656e-07, 0.1737), (-1.0, 9.656e-07, 1.0), (-0.9808, 0.1951, 0.1737), (-0.9808, 0.1951, 1.0), (-0.9239, 0.3827, 0.1737), (-0.9239, 0.3827, 1.0), (-0.8315, 0.5556, 0.1737), (-0.8315, 0.5556, 1.0), (-0.7071, 0.7071, 0.1737), (-0.7071, 0.7071, 1.0), (-0.5556, 0.8315, 0.1737), (-0.5556, 0.8315, 1.0), (-0.3827, 0.9239, 0.1737), (-0.3827, 0.9239, 1.0), (-0.1951, 0.9808, 0.1737), (-0.1951, 0.9808, 1.0)], [], [(0, 1, 3, 2), (2, 3, 5, 4), (4, 5, 7, 6), (6, 7, 9, 8), (8, 9, 11, 10), (10, 11, 13, 12), (12, 13, 15, 14), (14, 15, 17, 16), (16, 17, 19, 18), (18, 19, 21, 20), (20, 21, 23, 22), (22, 23, 25, 24), (24, 25, 27, 26), (26, 27, 29, 28), (28, 29, 31, 30), (30, 31, 33, 32), (32, 33, 35, 34), (34, 35, 37, 36), (36, 37, 39, 38), (38, 39, 41, 40), (40, 41, 43, 42), (42, 43, 45, 44), (44, 45, 47, 46), (46, 47, 49, 48), (48, 49, 51, 50), (50, 51, 53, 52), (52, 53, 55, 54), (54, 55, 57, 56), (56, 57, 59, 58), (58, 59, 61, 60), (3, 1, 63, 61, 59, 57, 55, 53, 51, 49, 47, 45, 43, 41, 39, 37, 35, 33, 31, 29, 27, 25, 23, 21, 19, 17, 15, 13, 11, 9, 7, 5), (60, 61, 63, 62), (62, 63, 1, 0), (0, 2, 4, 6, 8, 10, 12, 14, 16, 18, 20, 22, 24, 26, 28, 30, 32, 34, 36, 38, 40, 42, 44, 46, 48, 50, 52, 54, 56, 58, 60, 62)])
me_cylinder_004.use_remesh_preserve_volume = False
me_cylinder_004.use_remesh_preserve_attributes = False
me_cylinder_004.use_mirror_vertex_groups = False
me_cylinder_004.update()
me_cube_002 = bpy.data.meshes.new('Cube.002')
me_cube_002.from_pydata([(-1.0, -1.0, -1.0), (-1.0, -1.0, 1.0), (-0.7337, 1.0, -1.0), (-0.7337, 1.0, 0.467), (1.0, -1.0, -1.0), (1.0, -1.0, 1.0), (0.7337, 1.0, -1.0), (0.7337, 1.0, 0.467), (-0.9949, -0.962, -1.0), (-0.9949, -0.962, 0.9899), (0.9949, -0.962, -1.0), (0.9949, -0.962, 0.9899), (-0.8805, -0.103, 0.9835), (0.8805, -0.103, -1.0), (-0.8805, -0.103, -1.0), (0.8805, -0.103, 0.9835), (0.4891, 1.0, -1.0), (0.2446, 1.0, -1.0), (-1.49e-08, 1.0, -1.0), (-0.2446, 1.0, -1.0), (-0.4891, 1.0, -1.0), (-0.4891, 1.0, 0.467), (-0.2446, 1.0, 0.467), (1.49e-08, 1.0, 0.467), (0.2446, 1.0, 0.467), (0.4891, 1.0, 0.467), (-0.6667, -1.0, -1.0), (-0.3333, -1.0, -1.0), (2.98e-08, -1.0, -1.0), (0.3333, -1.0, -1.0), (0.6667, -1.0, -1.0), (0.6667, -1.0, 1.0), (0.3333, -1.0, 1.0), (-2.98e-08, -1.0, 1.0), (-0.3333, -1.0, 1.0), (-0.6667, -1.0, 1.0), (-0.6633, -0.962, 0.9899), (-0.3316, -0.962, 0.9899), (0.0, -0.962, 0.9899), (0.3316, -0.962, 0.9899), (0.6633, -0.962, 0.9899), (0.6633, -0.962, -1.0), (0.3316, -0.962, -1.0), (0.0, -0.962, -1.0), (-0.3316, -0.962, -1.0), (-0.6633, -0.962, -1.0), (0.587, -0.103, -1.0), (0.2935, -0.103, -1.0), (0.0, -0.103, -1.0), (-0.2935, -0.103, -1.0), (-0.587, -0.103, -1.0), (-0.587, -0.103, 0.9835), (-0.2935, -0.103, 0.9835), (0.0, -0.103, 0.9835), (0.2935, -0.103, 0.9835), (0.587, -0.103, 0.9835), (-1.0, -1.0, -0.5246), (-1.0, -1.0, -0.1913), (-1.0, -1.0, 0.142), (-1.0, -1.0, 0.4754), (-1.0, -1.0, 0.8087), (-0.7337, 1.0, 0.3266), (-0.7337, 1.0, 0.08206), (-0.7337, 1.0, -0.1625), (-0.7337, 1.0, -0.4071), (-0.7337, 1.0, -0.6516), (0.7337, 1.0, 0.3266), (0.7337, 1.0, 0.08206), (0.7337, 1.0, -0.1625), (0.7337, 1.0, -0.4071), (0.7337, 1.0, -0.6516), (1.0, -1.0, 0.8087), (1.0, -1.0, 0.4754), (1.0, -1.0, 0.142), (1.0, -1.0, -0.1913), (1.0, -1.0, -0.5246), (0.9949, -0.962, 0.7995), (0.9949, -0.962, 0.4679), (0.9949, -0.962, 0.1363), (0.9949, -0.962, -0.1954), (0.9949, -0.962, -0.527), (-0.9949, -0.962, 0.7995), (-0.9949, -0.962, 0.4679), (-0.9949, -0.962, 0.1363), (-0.9949, -0.962, -0.1954), (-0.9949, -0.962, -0.527), (0.8805, -0.103, 0.7937), (0.8805, -0.103, 0.4631), (0.8805, -0.103, 0.1325), (0.8805, -0.103, -0.1981), (0.8805, -0.103, -0.5287), (-0.8805, -0.103, 0.7937), (-0.8805, -0.103, 0.4631), (-0.8805, -0.103, 0.1325), (-0.8805, -0.103, -0.1981), (-0.8805, -0.103, -0.5287), (0.6667, -1.001, 0.8087), (0.6667, -1.001, 0.4754), (0.6667, -1.001, 0.142), (0.6667, -1.001, -0.1913), (0.6667, -1.001, -0.5246), (0.3333, -1.001, 0.8087), (0.3333, -0.9509, 0.4754), (0.3333, -0.9509, 0.142), (0.3333, -0.9509, -0.1913), (0.3333, -1.001, -0.5246), (-2.41e-08, -1.001, 0.8087), (-1.417e-08, -0.9509, 0.4754), (-4.233e-09, -0.9509, 0.142), (5.701e-09, -0.9509, -0.1913), (1.564e-08, -1.001, -0.5246), (-0.3333, -1.001, 0.8087), (-0.3333, -0.9509, 0.4754), (-0.3333, -0.9509, 0.142), (-0.3333, -0.9509, -0.1913), (-0.3333, -1.001, -0.5246), (-0.6667, -1.001, 0.8087), (-0.6667, -1.001, 0.4754), (-0.6667, -1.001, 0.142), (-0.6667, -1.001, -0.1913), (-0.6667, -1.001, -0.5246), (-0.4891, 1.0, 0.3266), (-0.4891, 1.0, 0.08206), (-0.4891, 1.0, -0.1625), (-0.4891, 1.0, -0.4071), (-0.4891, 1.0, -0.6516), (-0.2446, 1.0, 0.3266), (-0.2446, 0.9638, 0.08206), (-0.2446, 0.9638, -0.1625), (-0.2446, 1.0, -0.4071), (-0.2446, 1.0, -0.6516), (1.205e-08, 1.0, 0.3266), (7.084e-09, 0.9638, 0.08206), (2.117e-09, 0.9638, -0.1625), (-2.851e-09, 1.0, -0.4071), (-7.818e-09, 1.0, -0.6516), (0.2446, 1.0, 0.3266), (0.2446, 0.9638, 0.08206), (0.2446, 0.9638, -0.1625), (0.2446, 1.0, -0.4071), (0.2446, 1.0, -0.6516), (0.4891, 1.0, 0.3266), (0.4891, 1.0, 0.08206), (0.4891, 1.0, -0.1625), (0.4891, 1.0, -0.4071), (0.4891, 1.0, -0.6516), (-0.4709, 1.0, -1.0), (-0.4709, 1.0, 0.467), (-0.6418, -1.0, -1.0), (-0.6418, -1.0, 1.0), (-0.6385, -0.962, 0.9899), (-0.6385, -0.962, -1.0), (-0.5651, -0.103, -1.0), (-0.5651, -0.103, 0.9835), (-0.4709, 1.0, -0.6516), (-0.4709, 1.0, -0.4071), (-0.4709, 0.9638, -0.1625), (-0.4709, 0.9638, 0.08206), (-0.4709, 1.0, 0.3266), (-0.6418, -1.001, -0.5246), (-0.6418, -0.9509, -0.1913), (-0.6418, -0.9509, 0.142), (-0.6418, -0.9509, 0.4754), (-0.6418, -1.001, 0.8087), (0.4788, 1.0, -1.0), (0.4788, 1.0, 0.467), (0.6526, -1.0, -1.0), (0.6526, -1.0, 1.0), (0.6493, -0.962, 0.9899), (0.6493, -0.962, -1.0), (0.5746, -0.103, -1.0), (0.5746, -0.103, 0.9835), (0.4788, 1.0, -0.6516), (0.4788, 1.0, -0.4071), (0.4788, 0.9638, -0.1625), (0.4788, 0.9638, 0.08206), (0.4788, 1.0, 0.3266), (0.6526, -1.001, -0.5246), (0.6526, -0.9509, -0.1913), (0.6526, -0.9509, 0.142), (0.6526, -0.9509, 0.4754), (0.6526, -1.001, 0.8087), (-1.0, -1.0, -0.5109), (-0.7337, 1.0, -0.6416), (0.7337, 1.0, -0.6416), (1.0, -1.0, -0.5109), (0.9949, -0.962, -0.5134), (-0.9949, -0.962, -0.5134), (0.8805, -0.103, -0.5151), (-0.8805, -0.103, -0.5151), (0.6667, -1.001, -0.5109), (0.3333, -0.9509, -0.5109), (1.523e-08, -0.9509, -0.5109), (-0.3333, -0.9509, -0.5109), (-0.6667, -1.001, -0.5109), (-0.4891, 1.0, -0.6416), (-0.2446, 1.0, -0.6416), (-7.614e-09, 1.0, -0.6416), (0.2446, 1.0, -0.6416), (0.4891, 1.0, -0.6416), (-0.6418, -0.9509, -0.5109), (-0.4709, 1.0, -0.6416), (0.6526, -0.9509, -0.5109), (0.4788, 1.0, -0.6416), (-1.0, -1.0, 0.797), (-0.7337, 1.0, 0.3181), (0.7337, 1.0, 0.3181), (1.0, -1.0, 0.797), (0.9949, -0.962, 0.7879), (-0.9949, -0.962, 0.7879), (0.8805, -0.103, 0.7822), (-0.8805, -0.103, 0.7822), (0.6667, -1.001, 0.797), (0.3333, -0.9509, 0.797), (-2.375e-08, -0.9509, 0.797), (-0.3333, -0.9509, 0.797), (-0.6667, -1.001, 0.797), (-0.4891, 1.0, 0.3181), (-0.2446, 0.9638, 0.3181), (1.188e-08, 0.9638, 0.3181), (0.2446, 0.9638, 0.3181), (0.4891, 1.0, 0.3181), (-0.6418, -0.9509, 0.797), (-0.4709, 0.9638, 0.3181), (0.6526, -0.9509, 0.797), (0.4788, 0.9638, 0.3181)], [], [(91, 12, 3, 61), (141, 25, 7, 66), (76, 11, 5, 71), (116, 35, 1, 60), (41, 10, 4, 30), (36, 9, 1, 35), (51, 12, 9, 36), (46, 13, 10, 41), (86, 15, 11, 76), (60, 1, 9, 81), (66, 7, 15, 86), (16, 6, 13, 46), (21, 3, 12, 51), (81, 9, 12, 91), (7, 25, 55, 15), (165, 24, 54, 171), (24, 23, 53, 54), (23, 22, 52, 53), (147, 21, 51, 153), (2, 20, 50, 14), (146, 19, 49, 152), (19, 18, 48, 49), (18, 17, 47, 48), (164, 16, 46, 170), (14, 50, 45, 8), (152, 49, 44, 151), (49, 48, 43, 44), (48, 47, 42, 43), (170, 46, 41, 169), (15, 55, 40, 11), (171, 54, 39, 168), (54, 53, 38, 39), (53, 52, 37, 38), (153, 51, 36, 150), (11, 40, 31, 5), (168, 39, 32, 167), (39, 38, 33, 32), (38, 37, 34, 33), (150, 36, 35, 149), (8, 45, 26, 0), (151, 44, 27, 148), (44, 43, 28, 27), (43, 42, 29, 28), (169, 41, 30, 166), (71, 5, 31, 96), (181, 167, 32, 101), (101, 32, 33, 106), (106, 33, 34, 111), (163, 149, 35, 116), (61, 3, 21, 121), (158, 147, 22, 126), (126, 22, 23, 131), (131, 23, 24, 136), (176, 165, 25, 141), (164, 172, 145, 16), (203, 173, 144, 199), (173, 174, 143, 144), (174, 175, 142, 143), (225, 176, 141, 221), (18, 135, 140, 17), (197, 134, 139, 198), (134, 133, 138, 139), (133, 132, 137, 138), (219, 131, 136, 220), (19, 130, 135, 18), (196, 129, 134, 197), (129, 128, 133, 134), (128, 127, 132, 133), (218, 126, 131, 219), (146, 154, 130, 19), (201, 155, 129, 196), (155, 156, 128, 129), (156, 157, 127, 128), (223, 158, 126, 218), (2, 65, 125, 20), (183, 64, 124, 195), (64, 63, 123, 124), (63, 62, 122, 123), (205, 61, 121, 217), (148, 159, 120, 26), (200, 160, 119, 194), (160, 161, 118, 119), (161, 162, 117, 118), (222, 163, 116, 216), (28, 110, 115, 27), (192, 109, 114, 193), (109, 108, 113, 114), (108, 107, 112, 113), (214, 106, 111, 215), (29, 105, 110, 28), (191, 104, 109, 192), (104, 103, 108, 109), (103, 102, 107, 108), (213, 101, 106, 214), (166, 177, 105, 29), (202, 178, 104, 191), (178, 179, 103, 104), (179, 180, 102, 103), (224, 181, 101, 213), (4, 75, 100, 30), (185, 74, 99, 190), (74, 73, 98, 99), (73, 72, 97, 98), (207, 71, 96, 212), (8, 85, 95, 14), (187, 84, 94, 189), (84, 83, 93, 94), (83, 82, 92, 93), (209, 81, 91, 211), (6, 70, 90, 13), (184, 69, 89, 188), (69, 68, 88, 89), (68, 67, 87, 88), (206, 66, 86, 210), (0, 56, 85, 8), (182, 57, 84, 187), (57, 58, 83, 84), (58, 59, 82, 83), (204, 60, 81, 209), (13, 90, 80, 10), (188, 89, 79, 186), (89, 88, 78, 79), (88, 87, 77, 78), (210, 86, 76, 208), (26, 120, 56, 0), (194, 119, 57, 182), (119, 118, 58, 57), (118, 117, 59, 58), (216, 116, 60, 204), (10, 80, 75, 4), (186, 79, 74, 185), (79, 78, 73, 74), (78, 77, 72, 73), (208, 76, 71, 207), (16, 145, 70, 6), (199, 144, 69, 184), (144, 143, 68, 69), (143, 142, 67, 68), (221, 141, 66, 206), (14, 95, 65, 2), (189, 94, 64, 183), (94, 93, 63, 64), (93, 92, 62, 63), (211, 91, 61, 205), (215, 111, 163, 222), (113, 112, 162, 161), (114, 113, 161, 160), (193, 114, 160, 200), (27, 115, 159, 148), (217, 121, 158, 223), (123, 122, 157, 156), (124, 123, 156, 155), (195, 124, 155, 201), (20, 125, 154, 146), (121, 21, 147, 158), (111, 34, 149, 163), (45, 151, 148, 26), (37, 150, 149, 34), (52, 153, 150, 37), (50, 152, 151, 45), (20, 146, 152, 50), (22, 147, 153, 52), (212, 96, 181, 224), (98, 97, 180, 179), (99, 98, 179, 178), (190, 99, 178, 202), (30, 100, 177, 166), (220, 136, 176, 225), (138, 137, 175, 174), (139, 138, 174, 173), (198, 139, 173, 203), (17, 140, 172, 164), (136, 24, 165, 176), (96, 31, 167, 181), (42, 169, 166, 29), (40, 168, 167, 31), (55, 171, 168, 40), (47, 170, 169, 42), (17, 164, 170, 47), (25, 165, 171, 55), (140, 198, 203, 172), (100, 190, 202, 177), (125, 195, 201, 154), (115, 193, 200, 159), (95, 189, 183, 65), (145, 199, 184, 70), (80, 186, 185, 75), (120, 194, 182, 56), (90, 188, 186, 80), (56, 182, 187, 85), (70, 184, 188, 90), (85, 187, 189, 95), (75, 185, 190, 100), (177, 202, 191, 105), (105, 191, 192, 110), (110, 192, 193, 115), (159, 200, 194, 120), (65, 183, 195, 125), (154, 201, 196, 130), (130, 196, 197, 135), (135, 197, 198, 140), (172, 203, 199, 145), (137, 220, 225, 175), (97, 212, 224, 180), (122, 217, 223, 157), (112, 215, 222, 162), (92, 211, 205, 62), (142, 221, 206, 67), (77, 208, 207, 72), (117, 216, 204, 59), (87, 210, 208, 77), (59, 204, 209, 82), (67, 206, 210, 87), (82, 209, 211, 92), (72, 207, 212, 97), (180, 224, 213, 102), (102, 213, 214, 107), (107, 214, 215, 112), (162, 222, 216, 117), (62, 205, 217, 122), (157, 223, 218, 127), (127, 218, 219, 132), (132, 219, 220, 137), (175, 225, 221, 142)])
me_cube_002.use_remesh_preserve_volume = False
me_cube_002.use_remesh_preserve_attributes = False
me_cube_002.use_mirror_vertex_groups = False
me_cube_002.update()
me_cylinder_003 = bpy.data.meshes.new('Cylinder.003')
me_cylinder_003.from_pydata([(0.0, 1.0, -1.0), (0.0, 1.0, 16.79), (0.1951, 0.9808, -1.0), (0.1951, 0.9808, 16.79), (0.3827, 0.9239, -1.0), (0.3827, 0.9239, 16.79), (0.5556, 0.8315, -1.0), (0.5556, 0.8315, 16.79), (0.7071, 0.7071, -1.0), (0.7071, 0.7071, 16.79), (0.8315, 0.5556, -1.0), (0.8315, 0.5556, 16.79), (0.9239, 0.3827, -1.0), (0.9239, 0.3827, 16.79), (0.9808, 0.1951, -1.0), (0.9808, 0.1951, 16.79), (1.0, 7.55e-08, -1.0), (1.0, 7.55e-08, 16.79), (0.9808, -0.1951, -1.0), (0.9808, -0.1951, 16.79), (0.9239, -0.3827, -1.0), (0.9239, -0.3827, 16.79), (0.8315, -0.5556, -1.0), (0.8315, -0.5556, 16.79), (0.7071, -0.7071, -1.0), (0.7071, -0.7071, 16.79), (0.5556, -0.8315, -1.0), (0.5556, -0.8315, 16.79), (0.3827, -0.9239, -1.0), (0.3827, -0.9239, 16.79), (0.1951, -0.9808, -1.0), (0.1951, -0.9808, 16.79), (-3.258e-07, -1.0, -1.0), (-3.258e-07, -1.0, 16.79), (-0.1951, -0.9808, -1.0), (-0.1951, -0.9808, 16.79), (-0.3827, -0.9239, -1.0), (-0.3827, -0.9239, 16.79), (-0.5556, -0.8315, -1.0), (-0.5556, -0.8315, 16.79), (-0.7071, -0.7071, -1.0), (-0.7071, -0.7071, 16.79), (-0.8315, -0.5556, -1.0), (-0.8315, -0.5556, 16.79), (-0.9239, -0.3827, -1.0), (-0.9239, -0.3827, 16.79), (-0.9808, -0.1951, -1.0), (-0.9808, -0.1951, 16.79), (-1.0, 9.656e-07, -1.0), (-1.0, 9.656e-07, 16.79), (-0.9808, 0.1951, -1.0), (-0.9808, 0.1951, 16.79), (-0.9239, 0.3827, -1.0), (-0.9239, 0.3827, 16.79), (-0.8315, 0.5556, -1.0), (-0.8315, 0.5556, 16.79), (-0.7071, 0.7071, -1.0), (-0.7071, 0.7071, 16.79), (-0.5556, 0.8315, -1.0), (-0.5556, 0.8315, 16.79), (-0.3827, 0.9239, -1.0), (-0.3827, 0.9239, 16.79), (-0.1951, 0.9808, -1.0), (-0.1951, 0.9808, 16.79)], [], [(0, 1, 3, 2), (2, 3, 5, 4), (4, 5, 7, 6), (6, 7, 9, 8), (8, 9, 11, 10), (10, 11, 13, 12), (12, 13, 15, 14), (14, 15, 17, 16), (16, 17, 19, 18), (18, 19, 21, 20), (20, 21, 23, 22), (22, 23, 25, 24), (24, 25, 27, 26), (26, 27, 29, 28), (28, 29, 31, 30), (30, 31, 33, 32), (32, 33, 35, 34), (34, 35, 37, 36), (36, 37, 39, 38), (38, 39, 41, 40), (40, 41, 43, 42), (42, 43, 45, 44), (44, 45, 47, 46), (46, 47, 49, 48), (48, 49, 51, 50), (50, 51, 53, 52), (52, 53, 55, 54), (54, 55, 57, 56), (56, 57, 59, 58), (58, 59, 61, 60), (3, 1, 63, 61, 59, 57, 55, 53, 51, 49, 47, 45, 43, 41, 39, 37, 35, 33, 31, 29, 27, 25, 23, 21, 19, 17, 15, 13, 11, 9, 7, 5), (60, 61, 63, 62), (62, 63, 1, 0), (0, 2, 4, 6, 8, 10, 12, 14, 16, 18, 20, 22, 24, 26, 28, 30, 32, 34, 36, 38, 40, 42, 44, 46, 48, 50, 52, 54, 56, 58, 60, 62)])
me_cylinder_003.use_remesh_preserve_volume = False
me_cylinder_003.use_remesh_preserve_attributes = False
me_cylinder_003.use_mirror_vertex_groups = False
me_cylinder_003.update()
me_cylinder_002 = bpy.data.meshes.new('Cylinder.002')
me_cylinder_002.from_pydata([(0.0, 1.0, -1.0), (0.0, 1.0, 16.79), (0.1951, 0.9808, -1.0), (0.1951, 0.9808, 16.79), (0.3827, 0.9239, -1.0), (0.3827, 0.9239, 16.79), (0.5556, 0.8315, -1.0), (0.5556, 0.8315, 16.79), (0.7071, 0.7071, -1.0), (0.7071, 0.7071, 16.79), (0.8315, 0.5556, -1.0), (0.8315, 0.5556, 16.79), (0.9239, 0.3827, -1.0), (0.9239, 0.3827, 16.79), (0.9808, 0.1951, -1.0), (0.9808, 0.1951, 16.79), (1.0, 7.55e-08, -1.0), (1.0, 7.55e-08, 16.79), (0.9808, -0.1951, -1.0), (0.9808, -0.1951, 16.79), (0.9239, -0.3827, -1.0), (0.9239, -0.3827, 16.79), (0.8315, -0.5556, -1.0), (0.8315, -0.5556, 16.79), (0.7071, -0.7071, -1.0), (0.7071, -0.7071, 16.79), (0.5556, -0.8315, -1.0), (0.5556, -0.8315, 16.79), (0.3827, -0.9239, -1.0), (0.3827, -0.9239, 16.79), (0.1951, -0.9808, -1.0), (0.1951, -0.9808, 16.79), (-3.258e-07, -1.0, -1.0), (-3.258e-07, -1.0, 16.79), (-0.1951, -0.9808, -1.0), (-0.1951, -0.9808, 16.79), (-0.3827, -0.9239, -1.0), (-0.3827, -0.9239, 16.79), (-0.5556, -0.8315, -1.0), (-0.5556, -0.8315, 16.79), (-0.7071, -0.7071, -1.0), (-0.7071, -0.7071, 16.79), (-0.8315, -0.5556, -1.0), (-0.8315, -0.5556, 16.79), (-0.9239, -0.3827, -1.0), (-0.9239, -0.3827, 16.79), (-0.9808, -0.1951, -1.0), (-0.9808, -0.1951, 16.79), (-1.0, 9.656e-07, -1.0), (-1.0, 9.656e-07, 16.79), (-0.9808, 0.1951, -1.0), (-0.9808, 0.1951, 16.79), (-0.9239, 0.3827, -1.0), (-0.9239, 0.3827, 16.79), (-0.8315, 0.5556, -1.0), (-0.8315, 0.5556, 16.79), (-0.7071, 0.7071, -1.0), (-0.7071, 0.7071, 16.79), (-0.5556, 0.8315, -1.0), (-0.5556, 0.8315, 16.79), (-0.3827, 0.9239, -1.0), (-0.3827, 0.9239, 16.79), (-0.1951, 0.9808, -1.0), (-0.1951, 0.9808, 16.79)], [], [(0, 1, 3, 2), (2, 3, 5, 4), (4, 5, 7, 6), (6, 7, 9, 8), (8, 9, 11, 10), (10, 11, 13, 12), (12, 13, 15, 14), (14, 15, 17, 16), (16, 17, 19, 18), (18, 19, 21, 20), (20, 21, 23, 22), (22, 23, 25, 24), (24, 25, 27, 26), (26, 27, 29, 28), (28, 29, 31, 30), (30, 31, 33, 32), (32, 33, 35, 34), (34, 35, 37, 36), (36, 37, 39, 38), (38, 39, 41, 40), (40, 41, 43, 42), (42, 43, 45, 44), (44, 45, 47, 46), (46, 47, 49, 48), (48, 49, 51, 50), (50, 51, 53, 52), (52, 53, 55, 54), (54, 55, 57, 56), (56, 57, 59, 58), (58, 59, 61, 60), (3, 1, 63, 61, 59, 57, 55, 53, 51, 49, 47, 45, 43, 41, 39, 37, 35, 33, 31, 29, 27, 25, 23, 21, 19, 17, 15, 13, 11, 9, 7, 5), (60, 61, 63, 62), (62, 63, 1, 0), (0, 2, 4, 6, 8, 10, 12, 14, 16, 18, 20, 22, 24, 26, 28, 30, 32, 34, 36, 38, 40, 42, 44, 46, 48, 50, 52, 54, 56, 58, 60, 62)])
me_cylinder_002.use_remesh_preserve_volume = False
me_cylinder_002.use_remesh_preserve_attributes = False
me_cylinder_002.use_mirror_vertex_groups = False
me_cylinder_002.update()
me_cylinder_001 = bpy.data.meshes.new('Cylinder.001')
me_cylinder_001.from_pydata([(0.0, 1.0, -1.0), (0.0, 1.0, 16.79), (0.1951, 0.9808, -1.0), (0.1951, 0.9808, 16.79), (0.3827, 0.9239, -1.0), (0.3827, 0.9239, 16.79), (0.5556, 0.8315, -1.0), (0.5556, 0.8315, 16.79), (0.7071, 0.7071, -1.0), (0.7071, 0.7071, 16.79), (0.8315, 0.5556, -1.0), (0.8315, 0.5556, 16.79), (0.9239, 0.3827, -1.0), (0.9239, 0.3827, 16.79), (0.9808, 0.1951, -1.0), (0.9808, 0.1951, 16.79), (1.0, 7.55e-08, -1.0), (1.0, 7.55e-08, 16.79), (0.9808, -0.1951, -1.0), (0.9808, -0.1951, 16.79), (0.9239, -0.3827, -1.0), (0.9239, -0.3827, 16.79), (0.8315, -0.5556, -1.0), (0.8315, -0.5556, 16.79), (0.7071, -0.7071, -1.0), (0.7071, -0.7071, 16.79), (0.5556, -0.8315, -1.0), (0.5556, -0.8315, 16.79), (0.3827, -0.9239, -1.0), (0.3827, -0.9239, 16.79), (0.1951, -0.9808, -1.0), (0.1951, -0.9808, 16.79), (-3.258e-07, -1.0, -1.0), (-3.258e-07, -1.0, 16.79), (-0.1951, -0.9808, -1.0), (-0.1951, -0.9808, 16.79), (-0.3827, -0.9239, -1.0), (-0.3827, -0.9239, 16.79), (-0.5556, -0.8315, -1.0), (-0.5556, -0.8315, 16.79), (-0.7071, -0.7071, -1.0), (-0.7071, -0.7071, 16.79), (-0.8315, -0.5556, -1.0), (-0.8315, -0.5556, 16.79), (-0.9239, -0.3827, -1.0), (-0.9239, -0.3827, 16.79), (-0.9808, -0.1951, -1.0), (-0.9808, -0.1951, 16.79), (-1.0, 9.656e-07, -1.0), (-1.0, 9.656e-07, 16.79), (-0.9808, 0.1951, -1.0), (-0.9808, 0.1951, 16.79), (-0.9239, 0.3827, -1.0), (-0.9239, 0.3827, 16.79), (-0.8315, 0.5556, -1.0), (-0.8315, 0.5556, 16.79), (-0.7071, 0.7071, -1.0), (-0.7071, 0.7071, 16.79), (-0.5556, 0.8315, -1.0), (-0.5556, 0.8315, 16.79), (-0.3827, 0.9239, -1.0), (-0.3827, 0.9239, 16.79), (-0.1951, 0.9808, -1.0), (-0.1951, 0.9808, 16.79)], [], [(0, 1, 3, 2), (2, 3, 5, 4), (4, 5, 7, 6), (6, 7, 9, 8), (8, 9, 11, 10), (10, 11, 13, 12), (12, 13, 15, 14), (14, 15, 17, 16), (16, 17, 19, 18), (18, 19, 21, 20), (20, 21, 23, 22), (22, 23, 25, 24), (24, 25, 27, 26), (26, 27, 29, 28), (28, 29, 31, 30), (30, 31, 33, 32), (32, 33, 35, 34), (34, 35, 37, 36), (36, 37, 39, 38), (38, 39, 41, 40), (40, 41, 43, 42), (42, 43, 45, 44), (44, 45, 47, 46), (46, 47, 49, 48), (48, 49, 51, 50), (50, 51, 53, 52), (52, 53, 55, 54), (54, 55, 57, 56), (56, 57, 59, 58), (58, 59, 61, 60), (3, 1, 63, 61, 59, 57, 55, 53, 51, 49, 47, 45, 43, 41, 39, 37, 35, 33, 31, 29, 27, 25, 23, 21, 19, 17, 15, 13, 11, 9, 7, 5), (60, 61, 63, 62), (62, 63, 1, 0), (0, 2, 4, 6, 8, 10, 12, 14, 16, 18, 20, 22, 24, 26, 28, 30, 32, 34, 36, 38, 40, 42, 44, 46, 48, 50, 52, 54, 56, 58, 60, 62)])
me_cylinder_001.use_remesh_preserve_volume = False
me_cylinder_001.use_remesh_preserve_attributes = False
me_cylinder_001.use_mirror_vertex_groups = False
me_cylinder_001.update()
me_cylinder = bpy.data.meshes.new('Cylinder')
me_cylinder.from_pydata([(0.0, 1.0, -1.0), (0.0, 1.0, 16.79), (0.1951, 0.9808, -1.0), (0.1951, 0.9808, 16.79), (0.3827, 0.9239, -1.0), (0.3827, 0.9239, 16.79), (0.5556, 0.8315, -1.0), (0.5556, 0.8315, 16.79), (0.7071, 0.7071, -1.0), (0.7071, 0.7071, 16.79), (0.8315, 0.5556, -1.0), (0.8315, 0.5556, 16.79), (0.9239, 0.3827, -1.0), (0.9239, 0.3827, 16.79), (0.9808, 0.1951, -1.0), (0.9808, 0.1951, 16.79), (1.0, 7.55e-08, -1.0), (1.0, 7.55e-08, 16.79), (0.9808, -0.1951, -1.0), (0.9808, -0.1951, 16.79), (0.9239, -0.3827, -1.0), (0.9239, -0.3827, 16.79), (0.8315, -0.5556, -1.0), (0.8315, -0.5556, 16.79), (0.7071, -0.7071, -1.0), (0.7071, -0.7071, 16.79), (0.5556, -0.8315, -1.0), (0.5556, -0.8315, 16.79), (0.3827, -0.9239, -1.0), (0.3827, -0.9239, 16.79), (0.1951, -0.9808, -1.0), (0.1951, -0.9808, 16.79), (-3.258e-07, -1.0, -1.0), (-3.258e-07, -1.0, 16.79), (-0.1951, -0.9808, -1.0), (-0.1951, -0.9808, 16.79), (-0.3827, -0.9239, -1.0), (-0.3827, -0.9239, 16.79), (-0.5556, -0.8315, -1.0), (-0.5556, -0.8315, 16.79), (-0.7071, -0.7071, -1.0), (-0.7071, -0.7071, 16.79), (-0.8315, -0.5556, -1.0), (-0.8315, -0.5556, 16.79), (-0.9239, -0.3827, -1.0), (-0.9239, -0.3827, 16.79), (-0.9808, -0.1951, -1.0), (-0.9808, -0.1951, 16.79), (-1.0, 9.656e-07, -1.0), (-1.0, 9.656e-07, 16.79), (-0.9808, 0.1951, -1.0), (-0.9808, 0.1951, 16.79), (-0.9239, 0.3827, -1.0), (-0.9239, 0.3827, 16.79), (-0.8315, 0.5556, -1.0), (-0.8315, 0.5556, 16.79), (-0.7071, 0.7071, -1.0), (-0.7071, 0.7071, 16.79), (-0.5556, 0.8315, -1.0), (-0.5556, 0.8315, 16.79), (-0.3827, 0.9239, -1.0), (-0.3827, 0.9239, 16.79), (-0.1951, 0.9808, -1.0), (-0.1951, 0.9808, 16.79)], [], [(0, 1, 3, 2), (2, 3, 5, 4), (4, 5, 7, 6), (6, 7, 9, 8), (8, 9, 11, 10), (10, 11, 13, 12), (12, 13, 15, 14), (14, 15, 17, 16), (16, 17, 19, 18), (18, 19, 21, 20), (20, 21, 23, 22), (22, 23, 25, 24), (24, 25, 27, 26), (26, 27, 29, 28), (28, 29, 31, 30), (30, 31, 33, 32), (32, 33, 35, 34), (34, 35, 37, 36), (36, 37, 39, 38), (38, 39, 41, 40), (40, 41, 43, 42), (42, 43, 45, 44), (44, 45, 47, 46), (46, 47, 49, 48), (48, 49, 51, 50), (50, 51, 53, 52), (52, 53, 55, 54), (54, 55, 57, 56), (56, 57, 59, 58), (58, 59, 61, 60), (3, 1, 63, 61, 59, 57, 55, 53, 51, 49, 47, 45, 43, 41, 39, 37, 35, 33, 31, 29, 27, 25, 23, 21, 19, 17, 15, 13, 11, 9, 7, 5), (60, 61, 63, 62), (62, 63, 1, 0), (0, 2, 4, 6, 8, 10, 12, 14, 16, 18, 20, 22, 24, 26, 28, 30, 32, 34, 36, 38, 40, 42, 44, 46, 48, 50, 52, 54, 56, 58, 60, 62)])
me_cylinder.use_remesh_preserve_volume = False
me_cylinder.use_remesh_preserve_attributes = False
me_cylinder.use_mirror_vertex_groups = False
me_cylinder.update()
me_plane = bpy.data.meshes.new('Plane')
me_plane.from_pydata([(-2.263, -2.263, 0.0), (1.224, -2.263, 0.0), (-2.263, 2.263, 0.0), (1.224, 2.263, 0.0), (-2.263, 2.263, 0.157), (-2.263, -2.263, 0.157), (1.224, -2.263, 0.157), (1.224, 2.263, 0.157)], [], [(0, 2, 3, 1), (5, 6, 7, 4), (0, 1, 6, 5), (1, 3, 7, 6), (2, 0, 5, 4), (3, 2, 4, 7)])
me_plane.use_remesh_preserve_volume = False
me_plane.use_remesh_preserve_attributes = False
me_plane.use_mirror_vertex_groups = False
me_plane.update()

# ---- objects
ob_cylinder_007 = bpy.data.objects.new('Cylinder.007', me_cylinder_007)
ob_cylinder_006 = bpy.data.objects.new('Cylinder.006', me_cylinder_006)
ob_sphere = bpy.data.objects.new('Sphere', me_sphere)
ob_cylinder_005 = bpy.data.objects.new('Cylinder.005', me_cylinder_005)
ob_cylinder_004 = bpy.data.objects.new('Cylinder.004', me_cylinder_004)
ob_cube = bpy.data.objects.new('Cube', me_cube_002)
ob_cylinder_003 = bpy.data.objects.new('Cylinder.003', me_cylinder_003)
ob_cylinder_002 = bpy.data.objects.new('Cylinder.002', me_cylinder_002)
ob_cylinder_001 = bpy.data.objects.new('Cylinder.001', me_cylinder_001)
ob_cylinder = bpy.data.objects.new('Cylinder', me_cylinder)
ob_plane = bpy.data.objects.new('Plane', me_plane)

# ---- transforms, parenting, visibility, modifiers, constraints
ob_cylinder_007.location = (-0.1852, -0.4254, 3.3)
ob_cylinder_007.rotation_euler = (-0.4584, -0.6892, 0.4268)
ob_cylinder_007.scale = (-0.007587, -0.007587, -0.007587)
ob_cylinder_007.lineart.crease_threshold = 0.0
ob_cylinder_006.location = (-0.1626, -0.4254, 3.3)
ob_cylinder_006.rotation_euler = (-0.3622, 0.7519, -0.2533)
ob_cylinder_006.scale = (-0.007587, -0.007587, -0.007587)
ob_cylinder_006.lineart.crease_threshold = 0.0
ob_sphere.location = (-0.1743, -0.4259, 3.272)
ob_sphere.scale = (0.03594, 0.03594, 0.03594)
ob_sphere.lineart.crease_threshold = 0.0
ob_cylinder_005.location = (-0.5457, -0.735, 2.122)
ob_cylinder_005.rotation_euler = (1.571, -0.0, 0.0)
ob_cylinder_005.scale = (-0.06958, -0.06958, -0.06958)
ob_cylinder_005.lineart.crease_threshold = 0.0
ob_cylinder_004.location = (0.1316, -0.735, 2.122)
ob_cylinder_004.rotation_euler = (1.571, -0.0, 0.0)
ob_cylinder_004.scale = (-0.06958, -0.06958, -0.06958)
ob_cylinder_004.lineart.crease_threshold = 0.0
ob_cube.location = (-0.2035, 0.0, 2.63)
ob_cube.scale = (0.6681, 0.6681, 0.6681)
ob_cube.lineart.crease_threshold = 0.0
ob_cylinder_003.location = (0.895, 1.896, 0.0)
ob_cylinder_003.scale = (0.1096, 0.1096, 0.1096)
ob_cylinder_003.lineart.crease_threshold = 0.0
ob_cylinder_002.location = (-1.899, 1.896, 0.0)
ob_cylinder_002.scale = (0.1096, 0.1096, 0.1096)
ob_cylinder_002.lineart.crease_threshold = 0.0
ob_cylinder_001.location = (-1.899, -1.848, 0.0)
ob_cylinder_001.scale = (0.1096, 0.1096, 0.1096)
ob_cylinder_001.lineart.crease_threshold = 0.0
ob_cylinder.location = (0.9563, -1.848, 0.0)
ob_cylinder.scale = (0.1096, 0.1096, 0.1096)
ob_cylinder.lineart.crease_threshold = 0.0
ob_plane.location = (0.0, 0.0, 1.787)
ob_plane.lineart.crease_threshold = 0.0

# ---- collection membership
col_collection_1.objects.link(ob_cylinder_007)
col_collection_1.objects.link(ob_cylinder_006)
col_collection_1.objects.link(ob_sphere)
col_collection_1.objects.link(ob_cylinder_005)
col_collection_1.objects.link(ob_cylinder_004)
col_collection_1.objects.link(ob_cube)
col_collection_1.objects.link(ob_cylinder_003)
col_collection_1.objects.link(ob_cylinder_002)
col_collection_1.objects.link(ob_cylinder_001)
col_collection_1.objects.link(ob_cylinder)
col_collection_1.objects.link(ob_plane)

# ---- scene / render settings (as saved in the file)
scene.frame_start = 1; scene.frame_end = 250; scene.frame_set(1)
scene.render.engine = 'BLENDER_EEVEE_NEXT'
scene.render.resolution_percentage = 50
scene.render.dither_intensity = 0.0
scene.cycles.use_denoising = False
scene.cycles.samples = 128
scene.cycles.sampling_pattern = 'TABULATED_SOBOL'
scene.cycles.use_adaptive_sampling = False
scene.cycles.use_light_tree = False
scene.cycles.blur_glossy = 0.0
scene.cycles.sample_clamp_indirect = 0.0
scene.view_settings.view_transform = 'Standard'
bpy.context.view_layer.update()

# ---- added for rendering (the .blend has no active camera and no usable light): camera, sun
cam_auto = bpy.data.cameras.new('AutoCamera')
cam_auto.lens = 50.0
cam_auto.sensor_width = 36.0
cam_auto.clip_end = 1000.0
ob_auto_camera = bpy.data.objects.new('AutoCamera', cam_auto)
scene.collection.objects.link(ob_auto_camera)
ob_auto_camera.location = (5.90912, -7.71408, 7.01015)
ob_auto_camera.rotation_euler = (1.09748, -7.21219e-08, 0.694738)
scene.camera = ob_auto_camera
light_auto_sun = bpy.data.lights.new('AutoSun', 'SUN')
light_auto_sun.energy = 3.0
light_auto_sun.angle = 0.0523599
ob_auto_sun = bpy.data.objects.new('AutoSun', light_auto_sun)
scene.collection.objects.link(ob_auto_sun)
ob_auto_sun.rotation_euler = (0.872665, 0.174533, 0.523599)
bpy.context.view_layer.update()
